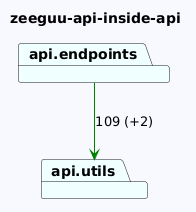

The diagram above was rendered by PlantUML. Its source (embedded in the PNG):
@startuml
skinparam backgroundColor GhostWhite
title zeeguu-api-inside-api
package "api.endpoints" #Azure
package "api.utils" #Azure
"api.endpoints"-->"api.utils" #Green : 109 (+2)
@enduml